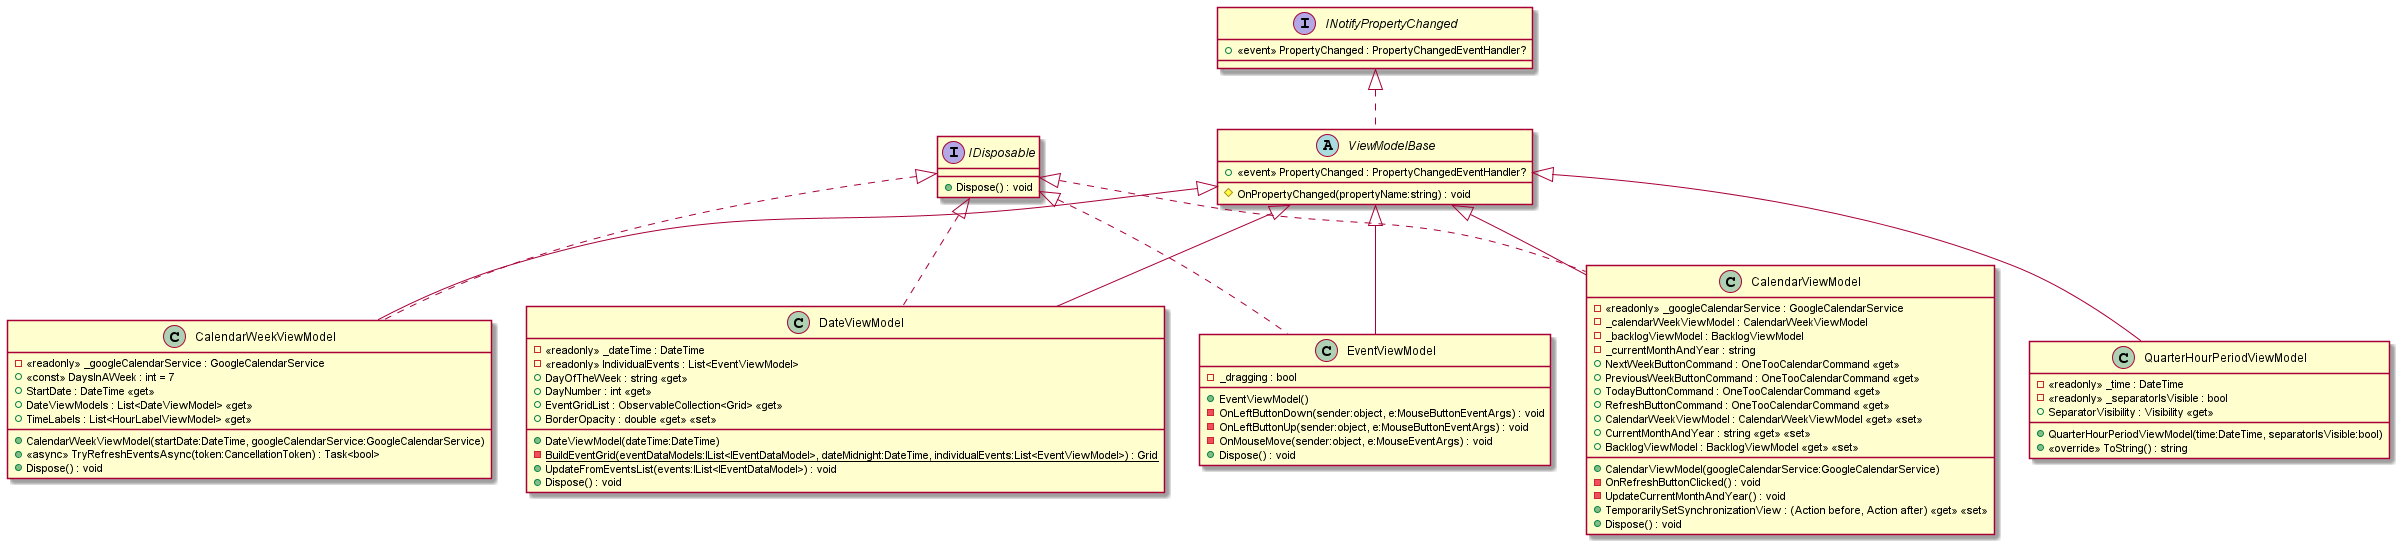

The diagram above was rendered by PlantUML. Its source (embedded in the PNG):
@startuml
class CalendarViewModel extends ViewModelBase implements IDisposable {
' Description: Container for all visible view models in the calendar view.
' This includes the calendar week view model, the backlog view model, and navigation buttons
    - <<readonly>> _googleCalendarService : GoogleCalendarService
    - _calendarWeekViewModel : CalendarWeekViewModel
    - _backlogViewModel : BacklogViewModel
    - _currentMonthAndYear : string
    + CalendarViewModel(googleCalendarService:GoogleCalendarService)
    - OnRefreshButtonClicked() : void
    + NextWeekButtonCommand : OneTooCalendarCommand <<get>>
    + PreviousWeekButtonCommand : OneTooCalendarCommand <<get>>
    + TodayButtonCommand : OneTooCalendarCommand <<get>>
    + RefreshButtonCommand : OneTooCalendarCommand <<get>>
    + CalendarWeekViewModel : CalendarWeekViewModel <<get>> <<set>>
    - UpdateCurrentMonthAndYear() : void
    + CurrentMonthAndYear : string <<get>> <<set>>
    + BacklogViewModel : BacklogViewModel <<get>> <<set>>
    + TemporarilySetSynchronizationView : (Action before, Action after) <<get>> <<set>>
    + Dispose() : void
}

class CalendarWeekViewModel extends ViewModelBase implements IDisposable {
' Description: Implementation logic for a week calendar display 
    - <<readonly>> _googleCalendarService : GoogleCalendarService
    + <<const>> DaysInAWeek : int = 7
    + CalendarWeekViewModel(startDate:DateTime, googleCalendarService:GoogleCalendarService)
    + StartDate : DateTime <<get>>
    + DateViewModels : List<DateViewModel> <<get>>
    + TimeLabels : List<HourLabelViewModel> <<get>>
    + <<async>> TryRefreshEventsAsync(token:CancellationToken) : Task<bool>
    + Dispose() : void
}

class DateViewModel extends ViewModelBase implements IDisposable {
' Description: View model for a single day in the calendar week view
    - <<readonly>> _dateTime : DateTime
    - <<readonly>> IndividualEvents : List<EventViewModel>
    + DateViewModel(dateTime:DateTime)
    - {static} BuildEventGrid(eventDataModels:IList<IEventDataModel>, dateMidnight:DateTime, individualEvents:List<EventViewModel>) : Grid
    + DayOfTheWeek : string <<get>>
    + DayNumber : int <<get>>
    + EventGridList : ObservableCollection<Grid> <<get>>
    + BorderOpacity : double <<get>> <<set>>
    + UpdateFromEventsList(events:IList<IEventDataModel>) : void
    + Dispose() : void
}

class EventViewModel extends ViewModelBase implements IDisposable {
' Description: View model for a single event in the calendar week view
    - _dragging : bool
    + EventViewModel()
    - OnLeftButtonDown(sender:object, e:MouseButtonEventArgs) : void
    - OnLeftButtonUp(sender:object, e:MouseButtonEventArgs) : void
    - OnMouseMove(sender:object, e:MouseEventArgs) : void
    + Dispose() : void
}

class QuarterHourPeriodViewModel extends ViewModelBase {
' Description: View model for a single quarter hour period in the calendar week view
    - <<readonly>> _time : DateTime
    - <<readonly>> _separatorIsVisible : bool
    + QuarterHourPeriodViewModel(time:DateTime, separatorIsVisible:bool)
    + SeparatorVisibility : Visibility <<get>>
    + <<override>> ToString() : string
}

abstract class ViewModelBase implements INotifyPropertyChanged {
' Description: Base class for all view models. Makes programatically updating properties easier.
    +  <<event>> PropertyChanged : PropertyChangedEventHandler? 
    # OnPropertyChanged(propertyName:string) : void
}

interface IDisposable {
' Description: Interface for objects that can be disposed.
    + Dispose() : void
}

interface INotifyPropertyChanged {
' Description: Interface for objects that can notify when a property changes.
    +  <<event>> PropertyChanged : PropertyChangedEventHandler? 
}
@enduml